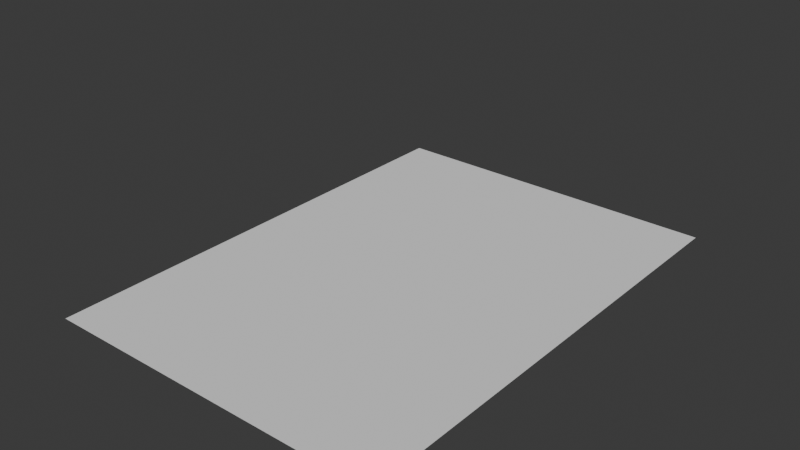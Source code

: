 # Source: prototipocircuito2.blend  (saved by Blender 5.2.45; exported with 4.5.12 LTS)
import bpy
from mathutils import Matrix  # noqa: F401  (used for matrix-valued properties, if any)

bpy.ops.wm.read_factory_settings(use_empty=True)
scene = bpy.context.scene
scene.name = 'Scene'

# ---- collections
col_collection = bpy.data.collections.new('Collection'); scene.collection.children.link(col_collection)

# ---- world
world_world = bpy.data.worlds.new('World'); scene.world = world_world
world_world.use_nodes = True; world_world.node_tree.nodes.clear()
_N = world_world.node_tree.nodes; _L = world_world.node_tree.links
n0 = _N.new('ShaderNodeOutputWorld'); n0.name = 'World Output'; n0.location = (200, 100)
n1 = _N.new('ShaderNodeBackground'); n1.name = 'Background'; n1.location = (-200, 100)
n1.inputs[0].default_value = (0.05088, 0.05088, 0.05088, 1.0)
_L.new(n1.outputs[0], n0.inputs[0])
n0.is_active_output = True
world_world.color = (0.05088, 0.05088, 0.05088)
world_world.sun_shadow_jitter_overblur = 0.0

# ---- meshes
me_plane = bpy.data.meshes.new('Plane')
me_plane.from_pydata([(-1.0, -1.0, 0.0), (1.0, -1.0, 0.0), (-1.0, 1.0, 0.0), (1.0, 1.0, 0.0)], [], [(0, 1, 3, 2)])
_uv = me_plane.uv_layers.new(name='UVMap')
_uv.uv.foreach_set('vector', [0.0, 0.0, 1.0, 0.0, 1.0, 1.0, 0.0, 1.0])
me_plane.update()

# ---- curves / text
cu_b_ziercurve_001 = bpy.data.curves.new('BézierCurve.001', 'CURVE')
cu_b_ziercurve_001.dimensions = '3D'
_sp = cu_b_ziercurve_001.splines.new('BEZIER'); _sp.bezier_points.add(18)
_sp.bezier_points.foreach_set('co', [1.643, -5.386, -0.1493, -1.466, -1.807, 0.1309, -3.007, 0.7419, 0.27, -0.1378, 7.305, 0.01499, 0.3064, 10.25, -0.02379, -4.673, 12.25, 1.231, -2.045, 15.27, 0.996, 9.246, 12.32, 0.1702, 9.718, 5.991, 0.1254, 9.707, -15.62, 0.3241, 9.481, -15.91, 0.5453, 9.361, -16.09, 0.4811, 8.654, -16.88, 0.1522, 6.166, -18.14, -0.08334, 6.454, -14.97, 0.4999, 0.3057, -13.24, -0.0322, -4.325, -14.65, 1.147, -5.197, -11.66, 1.226, 1.419, -8.159, -0.1303])
_sp.bezier_points.foreach_set('handle_left', [1.885, -5.964, -0.1712, -1.212, -2.412, 0.1079, -2.515, -0.1206, 0.2256, -1.254, 5.337, 0.1144, 0.8897, 9.554, -0.07636, -4.407, 11.99, 1.207, -5.235, 14.59, 1.282, 9.245, 17.13, 0.1719, 9.718, 6.877, 0.1258, 10.24, -16.29, -0.1575, 9.535, -15.81, 0.583, 9.358, -16.08, 0.4835, 9.279, -16.35, 0.3365, 6.243, -18.53, -0.7471, 6.674, -15.14, 0.7169, 3.952, -11.63, -0.1528, -4.092, -14.42, 1.126, -6.212, -13.12, 1.317, 0.5059, -9.478, -0.04877])
_sp.bezier_points.foreach_set('handle_right', [1.389, -4.781, -0.1264, -1.851, -0.8914, 0.1657, -4.128, 2.707, 0.3713, 0.3113, 8.097, -0.02503, -0.3158, 11.0, 0.03229, -5.567, 13.13, 1.311, 2.453, 16.23, 0.5928, 9.246, 11.43, 0.1698, 9.719, 3.314, 0.1245, 9.687, -15.59, 0.3426, 9.427, -16.0, 0.5075, 9.356, -16.08, 0.4827, 8.029, -17.41, -0.03216, 5.93, -16.93, 1.926, 4.932, -13.82, -1.001, -1.442, -14.01, 0.0256, -4.736, -15.05, 1.184, -4.28, -10.35, 1.145, 1.746, -7.686, -0.1594])
for _p, _l, _r in zip(_sp.bezier_points, ['ALIGNED', 'ALIGNED', 'ALIGNED', 'ALIGNED', 'ALIGNED', 'ALIGNED', 'ALIGNED', 'ALIGNED', 'ALIGNED', 'ALIGNED', 'FREE', 'FREE', 'ALIGNED', 'ALIGNED', 'ALIGNED', 'ALIGNED', 'ALIGNED', 'ALIGNED', 'ALIGNED'], ['ALIGNED', 'ALIGNED', 'ALIGNED', 'ALIGNED', 'ALIGNED', 'ALIGNED', 'ALIGNED', 'ALIGNED', 'ALIGNED', 'ALIGNED', 'FREE', 'FREE', 'ALIGNED', 'ALIGNED', 'ALIGNED', 'ALIGNED', 'ALIGNED', 'ALIGNED', 'ALIGNED']): _p.handle_left_type = _l; _p.handle_right_type = _r
_sp.order_u = 0
_sp.order_v = 0
_sp.use_cyclic_u = True
_sp = cu_b_ziercurve_001.splines.new('BEZIER'); _sp.bezier_points.add(1)
_sp.bezier_points.foreach_set('co', [11.57, 10.79, -0.2363, 11.57, 10.75, -0.2363])
_sp.bezier_points.foreach_set('handle_left', [11.57, 10.81, -0.2363, 11.57, 10.75, -0.2363])
_sp.bezier_points.foreach_set('handle_right', [11.57, 10.78, -0.2363, 11.57, 10.75, -0.2363])
for _p, _l, _r in zip(_sp.bezier_points, ['ALIGNED', 'ALIGNED'], ['ALIGNED', 'ALIGNED']): _p.handle_left_type = _l; _p.handle_right_type = _r
_sp.order_u = 0
_sp.order_v = 0
cu_b_ziercurve_001.use_path = True
cu_b_ziercurve_001.bevel_mode = 'OBJECT'
cu_b_ziercurve_001.bevel_profile.use_clip = True
cu_b_ziercurve_001.bevel_depth = 0.1
cu_b_ziercurve_001.fill_mode = 'FULL'
cu_b_ziercurve_002 = bpy.data.curves.new('BézierCurve.002', 'CURVE')
cu_b_ziercurve_002.dimensions = '3D'
_sp = cu_b_ziercurve_002.splines.new('BEZIER'); _sp.bezier_points.add(18)
_sp.bezier_points.foreach_set('co', [1.643, -5.386, -0.1493, -1.466, -1.807, 0.1309, -3.007, 0.7419, 0.27, -0.1378, 7.305, 0.01499, 0.3064, 10.25, -0.02379, -4.673, 12.25, 1.231, -2.045, 15.27, 0.996, 9.246, 12.32, 0.1702, 9.718, 5.991, 0.1254, 9.707, -15.62, 0.3241, 9.481, -15.91, 0.5453, 9.361, -16.09, 0.4811, 8.654, -16.88, 0.1522, 6.166, -18.14, -0.08334, 6.454, -14.97, 0.4999, 0.3057, -13.24, -0.0322, -4.325, -14.65, 1.147, -5.197, -11.66, 1.226, 1.419, -8.159, -0.1303])
_sp.bezier_points.foreach_set('handle_left', [1.885, -5.964, -0.1712, -1.212, -2.412, 0.1079, -2.515, -0.1206, 0.2256, -1.254, 5.337, 0.1144, 0.8897, 9.554, -0.07636, -4.407, 11.99, 1.207, -5.235, 14.59, 1.282, 9.245, 17.13, 0.1719, 9.718, 6.877, 0.1258, 10.24, -16.29, -0.1575, 9.535, -15.81, 0.583, 9.358, -16.08, 0.4835, 9.279, -16.35, 0.3365, 6.243, -18.53, -0.7471, 6.674, -15.14, 0.7169, 3.952, -11.63, -0.1528, -4.092, -14.42, 1.126, -6.212, -13.12, 1.317, 0.5059, -9.478, -0.04877])
_sp.bezier_points.foreach_set('handle_right', [1.389, -4.781, -0.1264, -1.851, -0.8914, 0.1657, -4.128, 2.707, 0.3713, 0.3113, 8.097, -0.02503, -0.3158, 11.0, 0.03229, -5.567, 13.13, 1.311, 2.453, 16.23, 0.5928, 9.246, 11.43, 0.1698, 9.719, 3.314, 0.1245, 9.687, -15.59, 0.3426, 9.427, -16.0, 0.5075, 9.356, -16.08, 0.4827, 8.029, -17.41, -0.03216, 5.93, -16.93, 1.926, 4.932, -13.82, -1.001, -1.442, -14.01, 0.0256, -4.736, -15.05, 1.184, -4.28, -10.35, 1.145, 1.746, -7.686, -0.1594])
for _p, _l, _r in zip(_sp.bezier_points, ['ALIGNED', 'ALIGNED', 'ALIGNED', 'ALIGNED', 'ALIGNED', 'ALIGNED', 'ALIGNED', 'ALIGNED', 'ALIGNED', 'ALIGNED', 'FREE', 'FREE', 'ALIGNED', 'ALIGNED', 'ALIGNED', 'ALIGNED', 'ALIGNED', 'ALIGNED', 'ALIGNED'], ['ALIGNED', 'ALIGNED', 'ALIGNED', 'ALIGNED', 'ALIGNED', 'ALIGNED', 'ALIGNED', 'ALIGNED', 'ALIGNED', 'ALIGNED', 'FREE', 'FREE', 'ALIGNED', 'ALIGNED', 'ALIGNED', 'ALIGNED', 'ALIGNED', 'ALIGNED', 'ALIGNED']): _p.handle_left_type = _l; _p.handle_right_type = _r
_sp.order_u = 0
_sp.order_v = 0
_sp.use_cyclic_u = True
_sp = cu_b_ziercurve_002.splines.new('BEZIER'); _sp.bezier_points.add(1)
_sp.bezier_points.foreach_set('co', [11.57, 10.79, -0.2363, 11.57, 10.75, -0.2363])
_sp.bezier_points.foreach_set('handle_left', [11.57, 10.81, -0.2363, 11.57, 10.75, -0.2363])
_sp.bezier_points.foreach_set('handle_right', [11.57, 10.78, -0.2363, 11.57, 10.75, -0.2363])
for _p, _l, _r in zip(_sp.bezier_points, ['ALIGNED', 'ALIGNED'], ['ALIGNED', 'ALIGNED']): _p.handle_left_type = _l; _p.handle_right_type = _r
_sp.order_u = 0
_sp.order_v = 0
cu_b_ziercurve_002.use_path = True
cu_b_ziercurve_002.bevel_mode = 'OBJECT'
cu_b_ziercurve_002.bevel_profile.use_clip = True
cu_b_ziercurve_002.bevel_depth = 0.1
cu_b_ziercurve_002.fill_mode = 'FULL'

# ---- objects
ob_plane = bpy.data.objects.new('Plane', me_plane)
ob_circuito_original = bpy.data.objects.new('CIRCUITO_ORIGINAL', cu_b_ziercurve_001)
ob_circuito_carretera = bpy.data.objects.new('CIRCUITO_CARRETERA', cu_b_ziercurve_002)

# ---- transforms, parenting, visibility, modifiers, constraints
ob_plane.location = (0.0, 0.0, 0.0)
ob_plane.scale = (-5433.0, -7560.0, -2216.0)
ob_circuito_original.location = (0.0, 0.0, 0.0)
ob_circuito_original.scale = (387.0, 387.0, 387.0)
ob_circuito_carretera.location = (-2230.0, -246.3, 2910.0)
ob_circuito_carretera.scale = (387.0, 387.0, 387.0)

# ---- collection membership
col_collection.objects.link(ob_plane)
col_collection.objects.link(ob_circuito_original)
col_collection.objects.link(ob_circuito_carretera)

# ---- scene / render settings (as saved in the file)
scene.frame_start = 1; scene.frame_end = 250; scene.frame_set(3)
scene.render.engine = 'BLENDER_EEVEE_NEXT'
scene.render.bake_bias = 0.0
scene.render.bake_samples = 0
scene.render.compositor_device = 'GPU'
scene.eevee.use_volume_custom_range = False
scene.eevee.fast_gi_thickness_near = 0.1
scene.eevee.fast_gi_thickness_far = 0.0
scene.eevee.ray_tracing_options.screen_trace_thickness = 0.1
bpy.context.view_layer.update()

# ---- added for rendering (the .blend has no active camera and no usable light): camera, sun
cam_auto = bpy.data.cameras.new('AutoCamera')
cam_auto.lens = 50.0
cam_auto.sensor_width = 36.0
cam_auto.clip_end = 311295.0
ob_auto_camera = bpy.data.objects.new('AutoCamera', cam_auto)
scene.collection.objects.link(ob_auto_camera)
ob_auto_camera.location = (17737.7, -21330.7, 15837.6)
ob_auto_camera.rotation_euler = (1.09748, -7.21219e-08, 0.694738)
scene.camera = ob_auto_camera
light_auto_sun = bpy.data.lights.new('AutoSun', 'SUN')
light_auto_sun.energy = 3.0
light_auto_sun.angle = 0.0523599
ob_auto_sun = bpy.data.objects.new('AutoSun', light_auto_sun)
scene.collection.objects.link(ob_auto_sun)
ob_auto_sun.rotation_euler = (0.872665, 0.174533, 0.523599)
bpy.context.view_layer.update()
